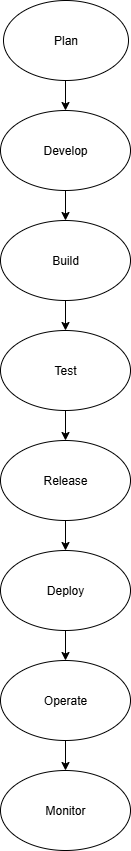

The diagram above was exported from draw.io. Its source (the exported page's mxGraphModel, read from the mxfile embedded in the PNG):
<mxGraphModel dx="786" dy="451" grid="1" gridSize="10" guides="1" tooltips="1" connect="1" arrows="1" fold="1" page="1" pageScale="1" pageWidth="850" pageHeight="1100" math="0" shadow="0">
  <root>
    <mxCell id="0" />
    <mxCell id="1" parent="0" />
    <mxCell id="viRZ3RZoh2GSdiFc-rD3-4" value="" style="endArrow=classic;html=1;rounded=0;" parent="1" edge="1">
      <mxGeometry width="50" height="50" relative="1" as="geometry">
        <mxPoint x="425" y="130" as="sourcePoint" />
        <mxPoint x="425" y="160" as="targetPoint" />
      </mxGeometry>
    </mxCell>
    <mxCell id="viRZ3RZoh2GSdiFc-rD3-22" value="" style="edgeStyle=orthogonalEdgeStyle;rounded=0;orthogonalLoop=1;jettySize=auto;html=1;" parent="1" source="viRZ3RZoh2GSdiFc-rD3-5" target="viRZ3RZoh2GSdiFc-rD3-11" edge="1">
      <mxGeometry relative="1" as="geometry" />
    </mxCell>
    <mxCell id="viRZ3RZoh2GSdiFc-rD3-5" value="Develop" style="ellipse;whiteSpace=wrap;html=1;" parent="1" vertex="1">
      <mxGeometry x="360" y="160" width="130" height="80" as="geometry" />
    </mxCell>
    <mxCell id="viRZ3RZoh2GSdiFc-rD3-6" value="Plan" style="ellipse;whiteSpace=wrap;html=1;" parent="1" vertex="1">
      <mxGeometry x="363" y="50" width="125" height="80" as="geometry" />
    </mxCell>
    <mxCell id="viRZ3RZoh2GSdiFc-rD3-24" value="" style="edgeStyle=orthogonalEdgeStyle;rounded=0;orthogonalLoop=1;jettySize=auto;html=1;" parent="1" source="viRZ3RZoh2GSdiFc-rD3-11" target="viRZ3RZoh2GSdiFc-rD3-23" edge="1">
      <mxGeometry relative="1" as="geometry" />
    </mxCell>
    <mxCell id="viRZ3RZoh2GSdiFc-rD3-11" value="Build" style="ellipse;whiteSpace=wrap;html=1;" parent="1" vertex="1">
      <mxGeometry x="360" y="270" width="130" height="80" as="geometry" />
    </mxCell>
    <mxCell id="viRZ3RZoh2GSdiFc-rD3-30" value="" style="edgeStyle=orthogonalEdgeStyle;rounded=0;orthogonalLoop=1;jettySize=auto;html=1;" parent="1" source="viRZ3RZoh2GSdiFc-rD3-23" target="viRZ3RZoh2GSdiFc-rD3-29" edge="1">
      <mxGeometry relative="1" as="geometry" />
    </mxCell>
    <mxCell id="viRZ3RZoh2GSdiFc-rD3-23" value="Test" style="ellipse;whiteSpace=wrap;html=1;" parent="1" vertex="1">
      <mxGeometry x="360" y="380" width="130" height="80" as="geometry" />
    </mxCell>
    <mxCell id="pnB5WNJIlR9o2cAAcSqq-2" value="" style="edgeStyle=orthogonalEdgeStyle;rounded=0;orthogonalLoop=1;jettySize=auto;html=1;" edge="1" parent="1" source="viRZ3RZoh2GSdiFc-rD3-29" target="pnB5WNJIlR9o2cAAcSqq-1">
      <mxGeometry relative="1" as="geometry" />
    </mxCell>
    <mxCell id="viRZ3RZoh2GSdiFc-rD3-29" value="Release" style="ellipse;whiteSpace=wrap;html=1;" parent="1" vertex="1">
      <mxGeometry x="360" y="490" width="130" height="80" as="geometry" />
    </mxCell>
    <mxCell id="pnB5WNJIlR9o2cAAcSqq-4" value="" style="edgeStyle=orthogonalEdgeStyle;rounded=0;orthogonalLoop=1;jettySize=auto;html=1;" edge="1" parent="1" source="pnB5WNJIlR9o2cAAcSqq-1" target="pnB5WNJIlR9o2cAAcSqq-3">
      <mxGeometry relative="1" as="geometry" />
    </mxCell>
    <mxCell id="pnB5WNJIlR9o2cAAcSqq-1" value="Deploy" style="ellipse;whiteSpace=wrap;html=1;" vertex="1" parent="1">
      <mxGeometry x="360" y="600" width="130" height="80" as="geometry" />
    </mxCell>
    <mxCell id="pnB5WNJIlR9o2cAAcSqq-6" value="" style="edgeStyle=orthogonalEdgeStyle;rounded=0;orthogonalLoop=1;jettySize=auto;html=1;" edge="1" parent="1" source="pnB5WNJIlR9o2cAAcSqq-3" target="pnB5WNJIlR9o2cAAcSqq-5">
      <mxGeometry relative="1" as="geometry" />
    </mxCell>
    <mxCell id="pnB5WNJIlR9o2cAAcSqq-3" value="Operate" style="ellipse;whiteSpace=wrap;html=1;" vertex="1" parent="1">
      <mxGeometry x="360" y="710" width="130" height="80" as="geometry" />
    </mxCell>
    <mxCell id="pnB5WNJIlR9o2cAAcSqq-5" value="Monitor" style="ellipse;whiteSpace=wrap;html=1;" vertex="1" parent="1">
      <mxGeometry x="360" y="820" width="130" height="80" as="geometry" />
    </mxCell>
  </root>
</mxGraphModel>